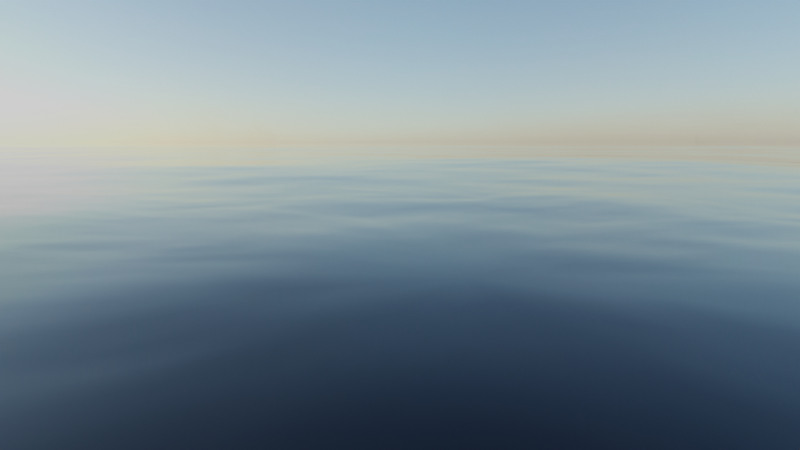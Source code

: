 # Source: base_ocean.blend  (saved by Blender 2.82.7; exported with 4.5.12 LTS)
import bpy
from mathutils import Matrix  # noqa: F401  (used for matrix-valued properties, if any)

bpy.ops.wm.read_factory_settings(use_empty=True)
scene = bpy.context.scene
scene.name = 'Scene'

# ---- collections
col_collection = bpy.data.collections.new('Collection'); scene.collection.children.link(col_collection)
col_base_scene_objects = bpy.data.collections.new('Base scene objects'); scene.collection.children.link(col_base_scene_objects)

# ---- images (referenced by path relative to the original .blend; pixels are not part of the script)
import os
ASSET_DIR = os.environ.get("B2B_ASSET_DIR", "")  # directory of the original .blend (textures are referenced by path, not embedded)
HERE = os.path.dirname(os.path.abspath(__file__))  # packed textures are extracted next to this script under _unpacked/

def load_image(name, relpath, width, height, colorspace="sRGB"):
    """Load a texture the original file referenced (path relative to the .blend, or extracted next to this script)."""
    p = next((c for c in (os.path.join(HERE, relpath), os.path.join(ASSET_DIR, relpath)) if relpath and os.path.exists(c)), "")
    if p:
        img = bpy.data.images.load(p, check_existing=True)
        img.name = name
    else:  # same state as the original file: an image datablock whose file is absent (Cycles renders it pink)
        img = bpy.data.images.new(name, width, height)
        img.source = "FILE"
        img.filepath = "//" + (relpath or name)
    img.colorspace_settings.name = colorspace
    return img
img_syferfontein_6d_clear_8k_oceanmod_jpg = load_image('syferfontein_6d_clear_8k_oceanmod.jpg', '_unpacked/syferfontein_6d_clear_8k_oceanmod.a6b2f245.jpg', 8192, 4096, 'sRGB')

# ---- materials (node trees are filled in below, after node groups)
mat_ocean = bpy.data.materials.new('Ocean')
mat_ocean.displacement_method = 'DISPLACEMENT'
mat_ocean.alpha_threshold = 0.0
mat_ocean.use_transparent_shadow = False
mat_ocean.preview_render_type = 'FLAT'
mat_ocean.line_color = (0.0, 0.0, 0.0, 1.0)
mat_cable = bpy.data.materials.new('Cable')
mat_cable.use_transparent_shadow = False

# ---- material node trees
mat_ocean.use_nodes = True; mat_ocean.node_tree.nodes.clear()
_N = mat_ocean.node_tree.nodes; _L = mat_ocean.node_tree.links
n0 = _N.new('ShaderNodeOutputMaterial'); n0.name = 'Material Output'; n0.location = (347, 669)
n1 = _N.new('ShaderNodeTexNoise'); n1.name = 'Noise Texture'; n1.location = (-302, 350)
n1.inputs[2].default_value = 9.0
n1.inputs[3].default_value = 6.9
n1.inputs[8].default_value = 0.3
n2 = _N.new('ShaderNodeVectorMath'); n2.name = 'Vector Math'; n2.location = (-78, 455)
n2.operation = 'SUBTRACT'
n2.inputs[1].default_value = (0.0, 0.0, 0.5)
n3 = _N.new('ShaderNodeVectorDisplacement'); n3.name = 'Vector Displacement'; n3.location = (140, 566)
n3.space = 'WORLD'
n3.inputs[2].default_value = 20.0
n4 = _N.new('ShaderNodeBsdfPrincipled'); n4.name = 'Principled BSDF'; n4.location = (-568, 1008)
n4.distribution = 'GGX'
n4.subsurface_method = 'BURLEY'
n4.inputs[0].default_value = (0.0, 0.0, 0.0, 1.0)
n4.inputs[2].default_value = 0.0
n4.inputs[3].default_value = 1.333
n4.inputs[27].default_value = (0.0, 0.0, 0.0, 1.0)
n4.inputs[28].default_value = 1.0
_L.new(n4.outputs[0], n0.inputs[0])
_L.new(n3.outputs[0], n0.inputs[2])
_L.new(n2.outputs[0], n3.inputs[0])
_L.new(n1.outputs[1], n2.inputs[0])
n0.is_active_output = True
mat_cable.use_nodes = True; mat_cable.node_tree.nodes.clear()
_N = mat_cable.node_tree.nodes; _L = mat_cable.node_tree.links
n0 = _N.new('ShaderNodeOutputMaterial'); n0.name = 'Material Output'; n0.location = (300, 300)
n1 = _N.new('ShaderNodeBsdfPrincipled'); n1.name = 'Principled BSDF'; n1.location = (10, 300)
n1.distribution = 'GGX'
n1.subsurface_method = 'BURLEY'
n1.inputs[0].default_value = (0.01183, 0.01183, 0.01183, 1.0)
n1.inputs[3].default_value = 1.45
n1.inputs[27].default_value = (0.0, 0.0, 0.0, 1.0)
n1.inputs[28].default_value = 1.0
_L.new(n1.outputs[0], n0.inputs[0])
n0.is_active_output = True

# ---- world
world_world = bpy.data.worlds.new('World'); scene.world = world_world
world_world.use_nodes = True; world_world.node_tree.nodes.clear()
_N = world_world.node_tree.nodes; _L = world_world.node_tree.links
n0 = _N.new('ShaderNodeOutputWorld'); n0.name = 'World Output'; n0.location = (300, 300)
n1 = _N.new('ShaderNodeBackground'); n1.name = 'Background'; n1.location = (10, 300)
n2 = _N.new('ShaderNodeTexEnvironment'); n2.name = 'Environment Texture'; n2.location = (-334, 282)
n2.image = img_syferfontein_6d_clear_8k_oceanmod_jpg
n3 = _N.new('ShaderNodeTexCoord'); n3.name = 'Texture Coordinate'; n3.location = (-834, 259)
n4 = _N.new('ShaderNodeMapping'); n4.name = 'Mapping'; n4.location = (-624, 276)
n4.inputs[2].default_value = (0.0, 0.0, 1.236)
_L.new(n1.outputs[0], n0.inputs[0])
_L.new(n2.outputs[0], n1.inputs[0])
_L.new(n4.outputs[0], n2.inputs[0])
_L.new(n3.outputs[0], n4.inputs[0])
n0.is_active_output = True
world_world.color = (0.05088, 0.05088, 0.05088)
world_world.use_sun_shadow = False
world_world.sun_shadow_jitter_overblur = 0.0

# ---- cameras
cam_camera = bpy.data.cameras.new('Camera')
cam_camera.clip_end = 2e+04
cam_camera.lens = 24.0
cam_camera.ortho_scale = 7.314

# ---- meshes
me_circle = bpy.data.meshes.new('Circle')
me_circle.from_pydata([(0.0, 0.0, 0.0), (0.0, 200.0, 0.0), (-141.4, 141.4, 0.0), (-200.0, -8.742e-06, 0.0), (-141.4, -141.4, 0.0), (1.748e-05, -200.0, 0.0), (141.4, -141.4, 0.0), (200.0, 2.385e-06, 0.0), (141.4, 141.4, 0.0), (-0.0001087, 4000.0, 0.0), (-2828.0, 2828.0, 0.0), (-4000.0, -0.0002111, 0.0), (-2828.0, -2828.0, 0.0), (0.000241, -4000.0, 0.0), (2828.0, -2828.0, 0.0), (4000.0, 1.146e-05, 0.0), (2828.0, 2828.0, 0.0), (-8.154e-05, 3050.0, 0.0), (-5.436e-05, 2100.0, 0.0), (-2.718e-05, 1150.0, 0.0), (813.2, 813.2, 0.0), (1485.0, 1485.0, 0.0), (2157.0, 2157.0, 0.0), (1150.0, 4.654e-06, 0.0), (2100.0, 6.922e-06, 0.0), (3050.0, 9.191e-06, 0.0), (813.2, -813.2, 0.0), (1485.0, -1485.0, 0.0), (2157.0, -2157.0, 0.0), (-2157.0, 2157.0, 0.0), (-1485.0, 1485.0, 0.0), (-813.2, 813.2, 0.0), (7.336e-05, -1150.0, 0.0), (0.0001292, -2100.0, 0.0), (0.0001851, -3050.0, 0.0), (-813.2, -813.2, 0.0), (-1485.0, -1485.0, 0.0), (-2157.0, -2157.0, 0.0), (-1150.0, -5.933e-05, 0.0), (-2100.0, -0.0001099, 0.0), (-3050.0, -0.0001605, 0.0)], [], [(0, 1, 2), (0, 2, 3), (0, 3, 4), (0, 4, 5), (0, 5, 6), (0, 6, 7), (0, 7, 8), (0, 8, 1), (17, 22, 16, 9), (22, 25, 15, 16), (25, 28, 14, 15), (29, 17, 9, 10), (28, 34, 13, 14), (34, 37, 12, 13), (37, 40, 11, 12), (40, 29, 10, 11), (3, 2, 31, 38), (38, 31, 30, 39), (39, 30, 29, 40), (4, 3, 38, 35), (35, 38, 39, 36), (36, 39, 40, 37), (5, 4, 35, 32), (32, 35, 36, 33), (33, 36, 37, 34), (6, 5, 32, 26), (26, 32, 33, 27), (27, 33, 34, 28), (2, 1, 19, 31), (31, 19, 18, 30), (30, 18, 17, 29), (7, 6, 26, 23), (23, 26, 27, 24), (24, 27, 28, 25), (8, 7, 23, 20), (20, 23, 24, 21), (21, 24, 25, 22), (1, 8, 20, 19), (19, 20, 21, 18), (18, 21, 22, 17)])
me_circle.polygons.foreach_set('use_smooth', [True] * 40)
_uv = me_circle.uv_layers.new(name='UVMap')
_uv.uv.foreach_set('vector', [0.5, 0.5, 0.5, 1.0, 0.1464, 0.8536, 0.5, 0.5, 0.1464, 0.8536, 0.0, 0.5, 0.5, 0.5, 0.0, 0.5, 0.1464, 0.1464, 0.5, 0.5, 0.1464, 0.1464, 0.5, 0.0, 0.5, 0.5, 0.5, 0.0, 0.8536, 0.1464, 0.5, 0.5, 0.8536, 0.1464, 1.0, 0.5, 0.5, 0.5, 1.0, 0.5, 0.8536, 0.8536, 0.5, 0.5, 0.8536, 0.8536, 0.5, 1.0, 0.5, 1.0, 0.8536, 0.8536, 0.8536, 0.8536, 0.5, 1.0, 0.8536, 0.8536, 1.0, 0.5, 1.0, 0.5, 0.8536, 0.8536, 1.0, 0.5, 0.8536, 0.1464, 0.8536, 0.1464, 1.0, 0.5, 0.1464, 0.8536, 0.5, 1.0, 0.5, 1.0, 0.1464, 0.8536, 0.8536, 0.1464, 0.5, 0.0, 0.5, 0.0, 0.8536, 0.1464, 0.5, 0.0, 0.1464, 0.1464, 0.1464, 0.1464, 0.5, 0.0, 0.1464, 0.1464, 0.0, 0.5, 0.0, 0.5, 0.1464, 0.1464, 0.0, 0.5, 0.1464, 0.8536, 0.1464, 0.8536, 0.0, 0.5, 0.0, 0.5, 0.1464, 0.8536, 0.1464, 0.8536, 0.0, 0.5, 0.0, 0.5, 0.1464, 0.8536, 0.1464, 0.8536, 0.0, 0.5, 0.0, 0.5, 0.1464, 0.8536, 0.1464, 0.8536, 0.0, 0.5, 0.1464, 0.1464, 0.0, 0.5, 0.0, 0.5, 0.1464, 0.1464, 0.1464, 0.1464, 0.0, 0.5, 0.0, 0.5, 0.1464, 0.1464, 0.1464, 0.1464, 0.0, 0.5, 0.0, 0.5, 0.1464, 0.1464, 0.5, 0.0, 0.1464, 0.1464, 0.1464, 0.1464, 0.5, 0.0, 0.5, 0.0, 0.1464, 0.1464, 0.1464, 0.1464, 0.5, 0.0, 0.5, 0.0, 0.1464, 0.1464, 0.1464, 0.1464, 0.5, 0.0, 0.8536, 0.1464, 0.5, 0.0, 0.5, 0.0, 0.8536, 0.1464, 0.8536, 0.1464, 0.5, 0.0, 0.5, 0.0, 0.8536, 0.1464, 0.8536, 0.1464, 0.5, 0.0, 0.5, 0.0, 0.8536, 0.1464, 0.1464, 0.8536, 0.5, 1.0, 0.5, 1.0, 0.1464, 0.8536, 0.1464, 0.8536, 0.5, 1.0, 0.5, 1.0, 0.1464, 0.8536, 0.1464, 0.8536, 0.5, 1.0, 0.5, 1.0, 0.1464, 0.8536, 1.0, 0.5, 0.8536, 0.1464, 0.8536, 0.1464, 1.0, 0.5, 1.0, 0.5, 0.8536, 0.1464, 0.8536, 0.1464, 1.0, 0.5, 1.0, 0.5, 0.8536, 0.1464, 0.8536, 0.1464, 1.0, 0.5, 0.8536, 0.8536, 1.0, 0.5, 1.0, 0.5, 0.8536, 0.8536, 0.8536, 0.8536, 1.0, 0.5, 1.0, 0.5, 0.8536, 0.8536, 0.8536, 0.8536, 1.0, 0.5, 1.0, 0.5, 0.8536, 0.8536, 0.5, 1.0, 0.8536, 0.8536, 0.8536, 0.8536, 0.5, 1.0, 0.5, 1.0, 0.8536, 0.8536, 0.8536, 0.8536, 0.5, 1.0, 0.5, 1.0, 0.8536, 0.8536, 0.8536, 0.8536, 0.5, 1.0])
me_circle.materials.append(mat_ocean)
me_circle.materials.append(mat_ocean)
me_circle.use_remesh_preserve_volume = False
me_circle.use_remesh_preserve_attributes = False
me_circle.use_mirror_vertex_groups = False
me_circle.update()
me_cube = bpy.data.meshes.new('Cube')
me_cube.from_pydata([(-1.0, -1.0, -1.0), (-1.0, -1.0, 1.0), (-1.0, 1.0, -1.0), (-1.0, 1.0, 1.0), (1.0, -1.0, -1.0), (1.0, -1.0, 1.0), (1.0, 1.0, -1.0), (1.0, 1.0, 1.0)], [], [(0, 1, 3, 2), (2, 3, 7, 6), (6, 7, 5, 4), (4, 5, 1, 0), (2, 6, 4, 0), (7, 3, 1, 5)])
_uv = me_cube.uv_layers.new(name='UVMap')
_uv.uv.foreach_set('vector', [0.375, 0.0, 0.625, 0.0, 0.625, 0.25, 0.375, 0.25, 0.375, 0.25, 0.625, 0.25, 0.625, 0.5, 0.375, 0.5, 0.375, 0.5, 0.625, 0.5, 0.625, 0.75, 0.375, 0.75, 0.375, 0.75, 0.625, 0.75, 0.625, 1.0, 0.375, 1.0, 0.125, 0.5, 0.375, 0.5, 0.375, 0.75, 0.125, 0.75, 0.625, 0.5, 0.875, 0.5, 0.875, 0.75, 0.625, 0.75])
me_cube.materials.append(mat_cable)
me_cube.use_remesh_preserve_volume = False
me_cube.use_remesh_preserve_attributes = False
me_cube.use_mirror_vertex_groups = False
me_cube.update()

# ---- objects
ob_camera = bpy.data.objects.new('Camera', cam_camera)
ob_ocean = bpy.data.objects.new('Ocean', me_circle)
ob_cable_material_dummy = bpy.data.objects.new('Cable material dummy', me_cube)

# ---- transforms, parenting, visibility, modifiers, constraints
ob_camera.location = (100.3, -25.26, 26.91)
ob_camera.rotation_euler = (1.417, -9.056e-08, 1.324)
ob_camera.lock_rotations_4d = False
ob_camera.empty_display_type = 'ARROWS'
ob_camera.color = (0.0, 0.0, 0.0, 0.0)
ob_camera.display_type = 'WIRE'
ob_camera.lineart.crease_threshold = 0.0
ob_ocean.location = (0.0, 0.0, 0.0)
ob_ocean.lineart.crease_threshold = 0.0
ob_ocean.cycles.use_adaptive_subdivision = True
_m = ob_ocean.modifiers.new('Subdivision', 'SUBSURF')
_m.uv_smooth = 'PRESERVE_CORNERS'
_m.levels = 3
_m.render_levels = 3
_m.show_only_control_edges = False
_m = ob_ocean.modifiers.new('Subdivision.001', 'SUBSURF')
_m.uv_smooth = 'PRESERVE_CORNERS'
_m.levels = 2
_m.show_only_control_edges = False
ob_cable_material_dummy.location = (-2.676, 0.2027, 0.3525)
ob_cable_material_dummy.hide_viewport = True
ob_cable_material_dummy.hide_render = True
ob_cable_material_dummy.lineart.crease_threshold = 0.0

# ---- collection membership
col_collection.objects.link(ob_camera)
col_base_scene_objects.objects.link(ob_ocean)
col_base_scene_objects.objects.link(ob_cable_material_dummy)

# ---- scene / render settings (as saved in the file)
scene.camera = ob_camera
scene.frame_start = 1; scene.frame_end = 250; scene.frame_set(77)
scene.render.engine = 'BLENDER_EEVEE_NEXT'
scene.cycles.use_denoising = False
scene.cycles.samples = 128
scene.cycles.sampling_pattern = 'TABULATED_SOBOL'
scene.cycles.use_adaptive_sampling = False
scene.cycles.use_light_tree = False
scene.cycles.offscreen_dicing_scale = 10.0
scene.eevee.use_gtao = True
scene.eevee.use_raytracing = True
scene.view_settings.view_transform = 'Filmic'
bpy.context.view_layer.update()
